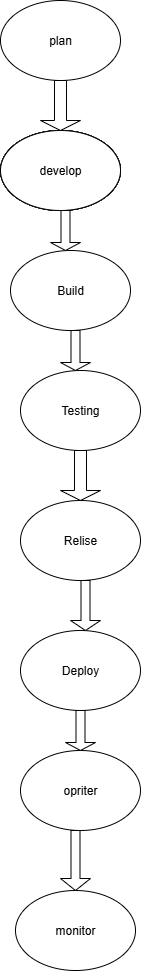

The diagram above was exported from draw.io. Its source (the exported page's mxGraphModel, read from the mxfile embedded in the PNG):
<mxGraphModel dx="597" dy="324" grid="1" gridSize="10" guides="1" tooltips="1" connect="1" arrows="1" fold="1" page="1" pageScale="1" pageWidth="850" pageHeight="1100" math="0" shadow="0">
  <root>
    <mxCell id="0" />
    <mxCell id="1" parent="0" />
    <mxCell id="KwbUOWfWoxHtUCDlPF_x-1" value="plan" style="ellipse;whiteSpace=wrap;html=1;" vertex="1" parent="1">
      <mxGeometry x="250" y="10" width="120" height="80" as="geometry" />
    </mxCell>
    <mxCell id="KwbUOWfWoxHtUCDlPF_x-3" value="" style="ellipse;whiteSpace=wrap;html=1;" vertex="1" parent="1">
      <mxGeometry x="250" y="140" width="120" height="80" as="geometry" />
    </mxCell>
    <mxCell id="KwbUOWfWoxHtUCDlPF_x-4" value="" style="ellipse;whiteSpace=wrap;html=1;" vertex="1" parent="1">
      <mxGeometry x="250" y="140" width="120" height="80" as="geometry" />
    </mxCell>
    <mxCell id="KwbUOWfWoxHtUCDlPF_x-5" value="Build" style="ellipse;whiteSpace=wrap;html=1;" vertex="1" parent="1">
      <mxGeometry x="250" y="140" width="120" height="80" as="geometry" />
    </mxCell>
    <mxCell id="KwbUOWfWoxHtUCDlPF_x-6" value="" style="ellipse;whiteSpace=wrap;html=1;" vertex="1" parent="1">
      <mxGeometry x="250" y="140" width="120" height="80" as="geometry" />
    </mxCell>
    <mxCell id="KwbUOWfWoxHtUCDlPF_x-7" value="develop" style="ellipse;whiteSpace=wrap;html=1;" vertex="1" parent="1">
      <mxGeometry x="250" y="140" width="120" height="80" as="geometry" />
    </mxCell>
    <mxCell id="KwbUOWfWoxHtUCDlPF_x-9" value="Build" style="ellipse;whiteSpace=wrap;html=1;" vertex="1" parent="1">
      <mxGeometry x="260" y="260" width="120" height="80" as="geometry" />
    </mxCell>
    <mxCell id="KwbUOWfWoxHtUCDlPF_x-11" value="Testing" style="ellipse;whiteSpace=wrap;html=1;" vertex="1" parent="1">
      <mxGeometry x="270" y="380" width="120" height="80" as="geometry" />
    </mxCell>
    <mxCell id="KwbUOWfWoxHtUCDlPF_x-12" value="Relise" style="ellipse;whiteSpace=wrap;html=1;" vertex="1" parent="1">
      <mxGeometry x="270" y="510" width="120" height="80" as="geometry" />
    </mxCell>
    <mxCell id="KwbUOWfWoxHtUCDlPF_x-13" value="Deploy" style="ellipse;whiteSpace=wrap;html=1;" vertex="1" parent="1">
      <mxGeometry x="270" y="640" width="120" height="80" as="geometry" />
    </mxCell>
    <mxCell id="KwbUOWfWoxHtUCDlPF_x-14" value="opriter" style="ellipse;whiteSpace=wrap;html=1;" vertex="1" parent="1">
      <mxGeometry x="270" y="760" width="120" height="80" as="geometry" />
    </mxCell>
    <mxCell id="KwbUOWfWoxHtUCDlPF_x-15" value="monitor" style="ellipse;whiteSpace=wrap;html=1;" vertex="1" parent="1">
      <mxGeometry x="265" y="900" width="120" height="80" as="geometry" />
    </mxCell>
    <mxCell id="KwbUOWfWoxHtUCDlPF_x-16" value="" style="shape=singleArrow;direction=south;whiteSpace=wrap;html=1;" vertex="1" parent="1">
      <mxGeometry x="290" y="90" width="40" height="50" as="geometry" />
    </mxCell>
    <mxCell id="KwbUOWfWoxHtUCDlPF_x-18" value="" style="shape=singleArrow;direction=south;whiteSpace=wrap;html=1;" vertex="1" parent="1">
      <mxGeometry x="300" y="220" width="30" height="40" as="geometry" />
    </mxCell>
    <mxCell id="KwbUOWfWoxHtUCDlPF_x-19" value="" style="shape=singleArrow;direction=south;whiteSpace=wrap;html=1;" vertex="1" parent="1">
      <mxGeometry x="310" y="340" width="30" height="40" as="geometry" />
    </mxCell>
    <mxCell id="KwbUOWfWoxHtUCDlPF_x-20" value="" style="shape=singleArrow;direction=south;whiteSpace=wrap;html=1;" vertex="1" parent="1">
      <mxGeometry x="310" y="460" width="40" height="50" as="geometry" />
    </mxCell>
    <mxCell id="KwbUOWfWoxHtUCDlPF_x-21" value="" style="shape=singleArrow;direction=south;whiteSpace=wrap;html=1;" vertex="1" parent="1">
      <mxGeometry x="320" y="590" width="30" height="50" as="geometry" />
    </mxCell>
    <mxCell id="KwbUOWfWoxHtUCDlPF_x-23" value="" style="shape=singleArrow;direction=south;whiteSpace=wrap;html=1;" vertex="1" parent="1">
      <mxGeometry x="315" y="720" width="30" height="40" as="geometry" />
    </mxCell>
    <mxCell id="KwbUOWfWoxHtUCDlPF_x-24" value="" style="shape=singleArrow;direction=south;whiteSpace=wrap;html=1;" vertex="1" parent="1">
      <mxGeometry x="310" y="840" width="30" height="60" as="geometry" />
    </mxCell>
  </root>
</mxGraphModel>